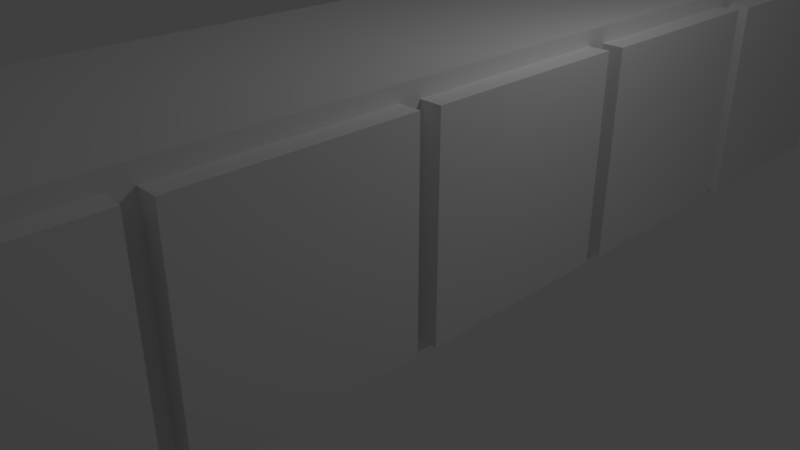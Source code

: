 # Source: cabinets.blend  (saved by Blender 2.78.0; exported with 4.5.12 LTS)
import bpy
from mathutils import Matrix  # noqa: F401  (used for matrix-valued properties, if any)

bpy.ops.wm.read_factory_settings(use_empty=True)
scene = bpy.context.scene
scene.name = 'Scene'

# ---- collections
col_collection_1 = bpy.data.collections.new('Collection 1'); scene.collection.children.link(col_collection_1)

# ---- materials (node trees are filled in below, after node groups)
mat_material = bpy.data.materials.new('Material')
mat_material.alpha_threshold = 0.0
mat_material.use_transparent_shadow = False
mat_material.roughness = 0.5
mat_material.line_color = (0.0, 0.0, 0.0, 1.0)

# ---- material node trees

# ---- world
world_world = bpy.data.worlds.new('World'); scene.world = world_world
world_world.color = (0.05088, 0.05088, 0.05088)
world_world.use_sun_shadow = False
world_world.sun_shadow_jitter_overblur = 0.0
world_world.cycles.sampling_method = 'MANUAL'

# ---- cameras
cam_camera = bpy.data.cameras.new('Camera')
cam_camera.clip_end = 100.0
cam_camera.lens = 35.0
cam_camera.sensor_width = 32.0
cam_camera.sensor_height = 18.0
cam_camera.ortho_scale = 7.314
cam_camera.dof.focus_distance = 0.0
cam_camera.dof.aperture_fstop = 128.0

# ---- lights
light_lamp = bpy.data.lights.new('Lamp', 'POINT')
light_lamp.transmission_factor = 0.0
light_lamp.cutoff_distance = 30.0
light_lamp.energy = 100.0
light_lamp.shadow_buffer_clip_start = 1.001
light_lamp.shadow_soft_size = 0.1
light_lamp.shadow_maximum_resolution = 0.006
light_lamp.use_absolute_resolution = True

# ---- meshes
me_cube_001 = bpy.data.meshes.new('Cube.001')
me_cube_001.from_pydata([(-4.009, -2.337, 0.1839), (-4.009, -2.337, 2.8), (-4.009, 0.2628, 0.2), (-4.009, 0.2628, 2.816), (-0.9479, -2.337, 0.1839), (-0.9479, -2.337, 2.8), (-0.9479, 0.2628, 0.2), (-0.9479, 0.2628, 2.816)], [], [(0, 1, 3, 2), (2, 3, 7, 6), (6, 7, 5, 4), (4, 5, 1, 0), (2, 6, 4, 0), (7, 3, 1, 5)])
me_cube_001.use_remesh_preserve_volume = False
me_cube_001.use_remesh_preserve_attributes = False
me_cube_001.use_mirror_vertex_groups = False
me_cube_001.update()
me_cube = bpy.data.meshes.new('Cube')
me_cube.from_pydata([(2.0, 7.44, 0.0), (2.0, -7.0, 0.0), (-1.0, -7.0, 0.0), (-1.0, 7.44, 0.0), (2.0, 7.44, 3.0), (2.0, -7.0, 3.0), (-1.0, -7.0, 3.0), (-1.0, 7.44, 3.0)], [], [(0, 1, 2, 3), (4, 7, 6, 5), (0, 4, 5, 1), (1, 5, 6, 2), (2, 6, 7, 3), (4, 0, 3, 7)])
me_cube.materials.append(mat_material)
me_cube.use_remesh_preserve_volume = False
me_cube.use_remesh_preserve_attributes = False
me_cube.use_mirror_vertex_groups = False
me_cube.update()

# ---- objects
ob_cube_001 = bpy.data.objects.new('Cube.001', me_cube_001)
ob_cube = bpy.data.objects.new('Cube', me_cube)
ob_lamp = bpy.data.objects.new('Lamp', light_lamp)
ob_camera = bpy.data.objects.new('Camera', cam_camera)

# ---- transforms, parenting, visibility, modifiers, constraints
ob_cube_001.location = (3.209, -4.463, 0.0)
ob_cube_001.hide_viewport = True
ob_cube_001.lineart.crease_threshold = 0.0
_m = ob_cube_001.modifiers.new('Array', 'ARRAY')
_m.count = 5
_m.constant_offset_displace = (0.0, 0.0, 0.0)
_m.relative_offset_displace = (0.0, 1.1, 0.0)
ob_cube.location = (0.0, 0.0, 0.0)
ob_cube.lock_rotations_4d = False
ob_cube.empty_display_type = 'ARROWS'
ob_cube.lineart.crease_threshold = 0.0
_m = ob_cube.modifiers.new('Boolean', 'BOOLEAN')
_m.object = ob_cube_001
_m.solver = 'FAST'
ob_lamp.location = (4.076, 1.005, 5.904)
ob_lamp.rotation_euler = (0.6503, 0.05522, 1.866)
ob_lamp.lock_rotations_4d = False
ob_lamp.empty_display_type = 'ARROWS'
ob_lamp.color = (0.0, 0.0, 0.0, 0.0)
ob_lamp.lineart.crease_threshold = 0.0
ob_camera.location = (7.481, -6.508, 5.344)
ob_camera.rotation_euler = (1.109, 0.0, 0.8149)
ob_camera.lock_rotations_4d = False
ob_camera.empty_display_type = 'ARROWS'
ob_camera.color = (0.0, 0.0, 0.0, 0.0)
ob_camera.display_type = 'WIRE'
ob_camera.lineart.crease_threshold = 0.0

# ---- collection membership
col_collection_1.objects.link(ob_cube_001)
col_collection_1.objects.link(ob_cube)
col_collection_1.objects.link(ob_lamp)
col_collection_1.objects.link(ob_camera)

# ---- scene / render settings (as saved in the file)
scene.camera = ob_camera
scene.frame_start = 1; scene.frame_end = 250; scene.frame_set(1)
scene.render.engine = 'BLENDER_EEVEE_NEXT'
scene.render.resolution_percentage = 50
scene.render.dither_intensity = 0.0
scene.cycles.use_denoising = False
scene.cycles.samples = 128
scene.cycles.sampling_pattern = 'TABULATED_SOBOL'
scene.cycles.light_sampling_threshold = 0.0
scene.cycles.use_adaptive_sampling = False
scene.cycles.use_light_tree = False
scene.cycles.blur_glossy = 0.0
scene.cycles.sample_clamp_indirect = 0.0
scene.view_settings.view_transform = 'Standard'
bpy.context.view_layer.update()
